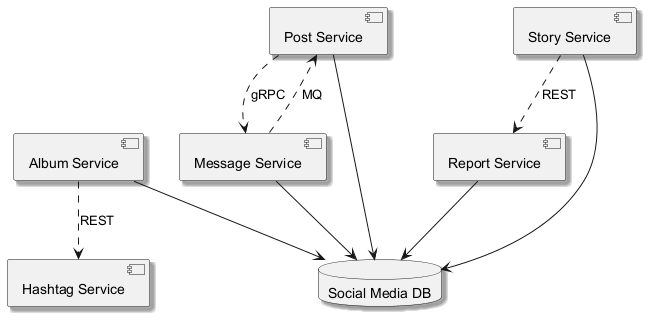

The diagram above was rendered by PlantUML. Its source (embedded in the PNG):
@startuml
skinparam monochrome true
skinparam shadowing true
component "Album Service" as C_AlbumService
component "Post Service" as C_PostService
component "Message Service" as C_MessageService
component "Hashtag Service" as C_HashtagService
component "Report Service" as C_ReportService
component "Story Service" as C_StoryService
database "Social Media DB" as DB_social_media
C_AlbumService --> DB_social_media
C_PostService --> DB_social_media
C_MessageService --> DB_social_media
C_ReportService --> DB_social_media
C_StoryService --> DB_social_media
C_StoryService ..> C_ReportService : REST
C_PostService ..> C_MessageService : gRPC
C_MessageService ..> C_PostService : MQ
C_AlbumService ..> C_HashtagService : REST
@enduml